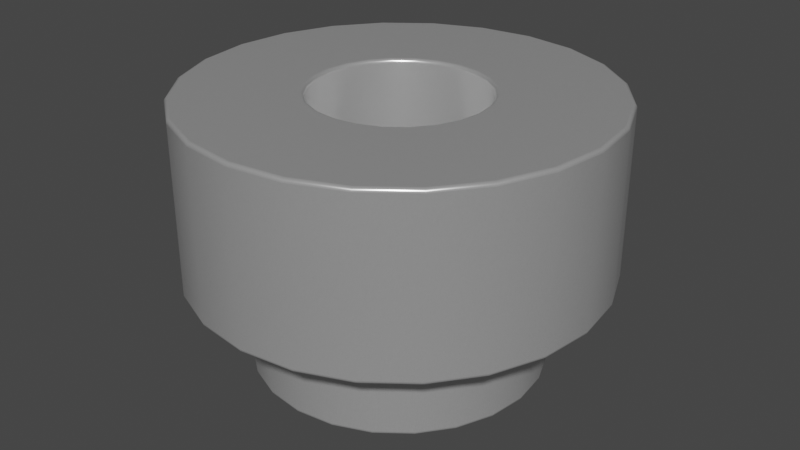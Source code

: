 # Source: Spacer_Drill4.4mm_H2.5mm_9774025360R.blend  (saved by Blender 4.1.24; exported with 4.5.12 LTS)
import bpy
from mathutils import Matrix  # noqa: F401  (used for matrix-valued properties, if any)

bpy.ops.wm.read_factory_settings(use_empty=True)
scene = bpy.context.scene
scene.name = 'Scene'

# ---- collections
col_collection = bpy.data.collections.new('Collection'); scene.collection.children.link(col_collection)

# ---- materials (node trees are filled in below, after node groups)
mat_aluminum_lathed = bpy.data.materials.new('aluminum_lathed')
mat_aluminum_lathed.alpha_threshold = 0.0
mat_aluminum_lathed.use_transparent_shadow = False
mat_aluminum_lathed.preview_render_type = 'CUBE'
mat_aluminum_lathed.diffuse_color = (0.6, 0.6, 0.6, 1.0)
mat_aluminum_lathed.specular_color = (0.12, 0.12, 0.12)
mat_aluminum_lathed.roughness = 0.5

# ---- node groups
ng_auto_smooth = bpy.data.node_groups.new('Auto Smooth', 'GeometryNodeTree')
_s = ng_auto_smooth.interface.new_socket(name='Geometry', in_out='OUTPUT', socket_type='NodeSocketGeometry')
_s = ng_auto_smooth.interface.new_socket(name='Geometry', in_out='INPUT', socket_type='NodeSocketGeometry')
_s = ng_auto_smooth.interface.new_socket(name='Angle', in_out='INPUT', socket_type='NodeSocketFloat')
_s.subtype = 'ANGLE'
_s.min_value = 0.0
_s.max_value = 3.142
ng_auto_smooth.is_modifier = True
_N = ng_auto_smooth.nodes; _L = ng_auto_smooth.links
n0 = _N.new('NodeGroupOutput'); n0.name = 'Group Output'; n0.location = (480, -100)
n1 = _N.new('NodeGroupInput'); n1.name = 'Group Input'; n1.location = (-420, -300)
n2 = _N.new('NodeGroupInput'); n2.name = 'Group Input.001'; n2.location = (-60, -100)
n3 = _N.new('GeometryNodeSetShadeSmooth'); n3.name = 'Set Shade Smooth'; n3.location = (120, -100)
n3.domain = 'EDGE'
n4 = _N.new('GeometryNodeSetShadeSmooth'); n4.name = 'Set Shade Smooth.001'; n4.location = (300, -100)
n5 = _N.new('GeometryNodeInputMeshEdgeAngle'); n5.name = 'Edge Angle'; n5.location = (-420, -220)
n6 = _N.new('GeometryNodeInputEdgeSmooth'); n6.name = 'Is Edge Smooth'; n6.location = (-60, -160)
n7 = _N.new('GeometryNodeInputShadeSmooth'); n7.name = 'Is Face Smooth'; n7.location = (-240, -340)
n8 = _N.new('FunctionNodeBooleanMath'); n8.name = 'Boolean Math'; n8.location = (-60, -220)
n9 = _N.new('FunctionNodeCompare'); n9.name = 'Compare'; n9.location = (-240, -180)
n9.operation = 'LESS_EQUAL'
_L.new(n5.outputs[0], n9.inputs[0])
_L.new(n4.outputs[0], n0.inputs[0])
_L.new(n1.outputs[1], n9.inputs[1])
_L.new(n9.outputs[0], n8.inputs[0])
_L.new(n7.outputs[0], n8.inputs[1])
_L.new(n2.outputs[0], n3.inputs[0])
_L.new(n6.outputs[0], n3.inputs[1])
_L.new(n3.outputs[0], n4.inputs[0])
_L.new(n8.outputs[0], n3.inputs[2])
n0.is_active_output = True

# ---- material node trees
mat_aluminum_lathed.use_nodes = True; mat_aluminum_lathed.node_tree.nodes.clear()
_N = mat_aluminum_lathed.node_tree.nodes; _L = mat_aluminum_lathed.node_tree.links
n0 = _N.new('ShaderNodeOutputMaterial'); n0.name = 'Material Output'; n0.location = (311, 300)
n1 = _N.new('ShaderNodeMapping'); n1.name = 'Mapping'; n1.location = (-765, 243)
n1.inputs[3].default_value = (120.4, 1.0, 1.0)
n2 = _N.new('ShaderNodeTexNoise'); n2.name = 'Noise Texture'; n2.location = (-519, 157)
n2.inputs[2].default_value = 60.0
n2.inputs[3].default_value = 16.0
n2.inputs[4].default_value = 0.8542
n2.inputs[8].default_value = 4.0
n3 = _N.new('ShaderNodeTexCoord'); n3.name = 'Texture Coordinate'; n3.location = (-940, 256)
n4 = _N.new('ShaderNodeValToRGB'); n4.name = 'ColorRamp'; n4.location = (-322, 228)
while len(n4.color_ramp.elements) > 1: n4.color_ramp.elements.remove(n4.color_ramp.elements[-1])
n4.color_ramp.elements[0].position = 0.05909; n4.color_ramp.elements[0].color = (0.0, 0.0, 0.0, 1.0)
_e = n4.color_ramp.elements.new(0.6); _e.color = (1.0, 1.0, 1.0, 1.0)
n5 = _N.new('ShaderNodeBsdfPrincipled'); n5.name = 'Principled BSDF'; n5.location = (36, 293)
n5.distribution = 'GGX'
n5.subsurface_method = 'BURLEY'
n5.inputs[1].default_value = 0.6955
n5.inputs[2].default_value = 0.2841
n5.inputs[3].default_value = 1.45
n5.inputs[13].default_value = 0.7841
n5.inputs[15].default_value = 0.1068
n5.inputs[16].default_value = 0.1205
n5.inputs[20].default_value = 0.0
n5.inputs[27].default_value = (0.0, 0.0, 0.0, 1.0)
n5.inputs[28].default_value = 1.0
_L.new(n5.outputs[0], n0.inputs[0])
_L.new(n1.outputs[0], n2.inputs[0])
_L.new(n2.outputs[1], n4.inputs[0])
_L.new(n4.outputs[0], n5.inputs[0])
_L.new(n3.outputs[2], n1.inputs[0])
n0.is_active_output = True

# ---- world
world_world = bpy.data.worlds.new('World'); scene.world = world_world
world_world.use_nodes = True; world_world.node_tree.nodes.clear()
_N = world_world.node_tree.nodes; _L = world_world.node_tree.links
n0 = _N.new('ShaderNodeOutputWorld'); n0.name = 'World Output'; n0.location = (300, 300)
n1 = _N.new('ShaderNodeBackground'); n1.name = 'Background'; n1.location = (10, 300)
n1.inputs[0].default_value = (0.05088, 0.05088, 0.05088, 1.0)
_L.new(n1.outputs[0], n0.inputs[0])
n0.is_active_output = True
world_world.color = (0.05088, 0.05088, 0.05088)
world_world.use_sun_shadow = False
world_world.sun_shadow_jitter_overblur = 0.0

# ---- meshes
me_shape_6_indexedfaceset = bpy.data.meshes.new('SHAPE_6_IndexedFaceSet')
me_shape_6_indexedfaceset.from_pydata([(0.242, -0.9843, 0.4192), (0.1253, -0.9843, 0.4676), (0.0, -0.9843, 0.4841), (-0.4192, -0.9843, 0.242), (-0.3423, -0.9843, -0.3423), (0.1253, -0.9843, -0.4676), (0.3423, -0.9843, -0.3423), (0.4192, -0.9843, -0.242), (0.4841, 0.5512, -1.549e-07), (0.0, 0.5512, 0.4841), (0.242, 0.5512, 0.4192), (0.4192, 0.5512, 0.242), (0.3423, 0.5512, -0.3423), (0.242, 0.5512, -0.4192), (0.0, 0.5512, -0.4841), (-0.242, 0.5512, -0.4192), (-0.4841, 0.5512, -1.549e-07), (-0.3423, 0.5512, 0.3423), (-0.242, 0.5512, 0.4192), (-0.1253, 0.5512, 0.4676), (0.0, -0.9843, -1.181), (1.023, -0.9843, 0.5906), (0.8352, -0.9843, 0.8352), (0.5906, -0.9843, 1.023), (0.0, -0.9843, 1.181), (-0.3057, -0.9843, 1.141), (-0.8352, -0.9843, 0.8352), (-1.141, -0.9843, -0.3057), (-1.023, -0.9843, -0.5906), (0.4841, -0.9843, -4.302e-08), (0.4676, -0.9843, 0.1253), (0.4192, -0.9843, 0.242), (0.3423, -0.9843, 0.3423), (-0.1253, -0.9843, 0.4676), (-0.242, -0.9843, 0.4192), (-0.3423, -0.9843, 0.3423), (-0.4676, -0.9843, 0.1253), (-0.4841, -0.9843, -4.302e-08), (-0.4676, -0.9843, -0.1253), (-0.4192, -0.9843, -0.242), (-0.242, -0.9843, -0.4192), (-0.1253, -0.9843, -0.4676), (0.0, -0.9843, -0.4841), (0.242, -0.9843, -0.4192), (0.4676, -0.9843, -0.1253), (0.0, -2.384e-07, -1.181), (1.141, -2.384e-07, -0.3057), (1.181, -2.384e-07, -1.549e-07), (1.141, -2.384e-07, 0.3057), (1.023, -2.384e-07, 0.5906), (0.8352, -2.384e-07, 0.8352), (0.5906, -2.384e-07, 1.023), (0.3057, -2.384e-07, 1.141), (-0.3057, -2.384e-07, -1.141), (0.3057, -0.9843, -1.141), (0.5906, -0.9843, -1.023), (0.8352, -0.9843, -0.8352), (1.023, -0.9843, -0.5906), (1.141, -0.9843, -0.3057), (1.181, -0.9843, -4.302e-08), (1.141, -0.9843, 0.3057), (0.3057, -0.9843, 1.141), (-0.5906, -0.9843, 1.023), (-1.023, -0.9843, 0.5906), (-1.141, -0.9843, 0.3057), (-1.181, -0.9843, -4.302e-08), (-0.8352, -0.9843, -0.8352), (-0.5906, -0.9843, -1.023), (-0.3057, -0.9843, -1.141), (0.3057, -2.384e-07, -1.141), (0.5906, -2.384e-07, -1.023), (0.8352, -2.384e-07, -0.8352), (1.023, -2.384e-07, -0.5906), (0.0, -2.384e-07, 1.181), (-0.3057, -2.384e-07, 1.141), (-0.5906, -2.384e-07, 1.023), (-0.8352, -2.384e-07, 0.8352), (-1.023, -2.384e-07, 0.5906), (-1.141, -2.384e-07, 0.3057), (-1.181, -2.384e-07, -1.549e-07), (-1.141, -2.384e-07, -0.3057), (-1.023, -2.384e-07, -0.5906), (-0.8352, -2.384e-07, -0.8352), (-0.5906, -2.384e-07, -1.023), (0.214, -2.384e-07, -0.7986), (0.0, -2.384e-07, 0.8268), (-0.214, -2.384e-07, 0.7986), (-0.5846, -2.384e-07, 0.5846), (-0.716, -2.384e-07, 0.4134), (-0.7986, -2.384e-07, 0.214), (-0.8268, -2.384e-07, -1.549e-07), (-0.7986, -2.384e-07, -0.214), (-0.716, -2.384e-07, -0.4134), (-0.5846, -2.384e-07, -0.5846), (-0.4134, -2.384e-07, -0.716), (0.214, 0.5512, -0.7986), (0.716, 0.5512, 0.4134), (0.4134, 0.5512, 0.716), (0.214, 0.5512, 0.7986), (0.0, 0.5512, 0.8268), (-0.8268, 0.5512, -1.549e-07), (-0.7986, 0.5512, -0.214), (-0.214, 0.5512, -0.7986), (0.0, 0.5512, -0.8268), (0.0, -2.384e-07, -0.8268), (0.4134, -2.384e-07, -0.716), (0.5846, -2.384e-07, -0.5846), (0.716, -2.384e-07, -0.4134), (0.7986, -2.384e-07, -0.214), (0.8268, -2.384e-07, -1.549e-07), (0.7986, -2.384e-07, 0.214), (0.716, -2.384e-07, 0.4134), (0.5846, -2.384e-07, 0.5846), (0.4134, -2.384e-07, 0.716), (0.214, -2.384e-07, 0.7986), (-0.4134, -2.384e-07, 0.716), (-0.214, -2.384e-07, -0.7986), (0.4134, 0.5512, -0.716), (0.5846, 0.5512, -0.5846), (0.716, 0.5512, -0.4134), (0.7986, 0.5512, -0.214), (0.8268, 0.5512, -1.549e-07), (0.7986, 0.5512, 0.214), (0.5846, 0.5512, 0.5846), (-0.214, 0.5512, 0.7986), (-0.4134, 0.5512, 0.716), (-0.5846, 0.5512, 0.5846), (-0.716, 0.5512, 0.4134), (-0.7986, 0.5512, 0.214), (-0.716, 0.5512, -0.4134), (-0.5846, 0.5512, -0.5846), (-0.4134, 0.5512, -0.716), (0.1253, 0.5512, 0.4676), (0.3423, 0.5512, 0.3423), (0.4676, 0.5512, 0.1253), (0.4676, 0.5512, -0.1253), (0.4192, 0.5512, -0.242), (0.1253, 0.5512, -0.4676), (-0.1253, 0.5512, -0.4676), (-0.3423, 0.5512, -0.3423), (-0.4192, 0.5512, -0.242), (-0.4676, 0.5512, -0.1253), (-0.4676, 0.5512, 0.1253), (-0.4192, 0.5512, 0.242)], [], [(44, 135, 136, 7), (36, 142, 143, 3), (6, 12, 13, 43), (17, 35, 3, 143), (4, 139, 140, 39), (8, 29, 30, 134), (14, 42, 5, 137), (43, 13, 137, 5), (1, 132, 10, 0), (142, 36, 37, 16), (42, 14, 138, 41), (141, 38, 39, 140), (15, 40, 41, 138), (34, 18, 19, 33), (139, 4, 40, 15), (20, 68, 53, 45), (16, 37, 38, 141), (2, 9, 132, 1), (0, 10, 133, 32), (61, 23, 51, 52), (29, 8, 135, 44), (32, 133, 11, 31), (18, 34, 35, 17), (134, 30, 31, 11), (68, 41, 40, 67), (135, 8, 121, 120), (44, 7, 57, 58), (31, 30, 60, 21), (29, 44, 58, 59), (20, 42, 41, 68), (25, 33, 2, 24), (69, 84, 105, 70), (53, 116, 104, 45), (62, 34, 33, 25), (50, 49, 111, 112), (26, 35, 34, 62), (56, 6, 43, 55), (140, 139, 130, 129), (55, 43, 5, 54), (72, 71, 106, 107), (54, 5, 42, 20), (82, 93, 94, 83), (37, 36, 64, 65), (1, 61, 24, 2), (0, 23, 61, 1), (99, 9, 19, 124), (4, 39, 28, 66), (107, 108, 46, 72), (45, 69, 54, 20), (23, 22, 50, 51), (70, 71, 56, 55), (71, 72, 57, 56), (69, 70, 55, 54), (80, 81, 28, 27), (79, 80, 27, 65), (81, 82, 66, 28), (78, 79, 65, 64), (75, 76, 26, 62), (77, 78, 64, 63), (74, 75, 62, 25), (25, 24, 73, 74), (72, 46, 58, 57), (104, 116, 102, 103), (73, 85, 86, 74), (46, 47, 59, 58), (114, 113, 97, 98), (48, 49, 21, 60), (60, 59, 47, 48), (22, 21, 49, 50), (83, 53, 68, 67), (52, 73, 24, 61), (82, 83, 67, 66), (88, 89, 78, 77), (36, 3, 63, 64), (138, 102, 131, 15), (89, 90, 79, 78), (67, 40, 4, 66), (45, 104, 84, 69), (97, 10, 132, 98), (92, 93, 82, 81), (143, 142, 128, 127), (70, 105, 106, 71), (7, 6, 56, 57), (49, 48, 110, 111), (50, 112, 113, 51), (108, 109, 47, 46), (87, 88, 77, 76), (114, 52, 51, 113), (52, 114, 85, 73), (90, 91, 80, 79), (48, 47, 109, 110), (39, 38, 27, 28), (83, 94, 116, 53), (75, 115, 87, 76), (23, 0, 32, 22), (126, 17, 143, 127), (86, 85, 99, 124), (103, 95, 84, 104), (117, 118, 106, 105), (130, 131, 94, 93), (129, 130, 93, 92), (85, 114, 98, 99), (100, 101, 91, 90), (124, 125, 115, 86), (128, 100, 90, 89), (127, 128, 89, 88), (125, 126, 87, 115), (126, 127, 88, 87), (101, 129, 92, 91), (122, 96, 111, 110), (76, 77, 63, 26), (33, 19, 9, 2), (95, 117, 105, 84), (113, 112, 123, 97), (110, 109, 121, 122), (118, 119, 107, 106), (120, 121, 109, 108), (131, 102, 116, 94), (112, 111, 96, 123), (108, 107, 119, 120), (125, 18, 17, 126), (74, 86, 115, 75), (134, 11, 96, 122), (137, 95, 103, 14), (12, 118, 117, 13), (21, 22, 32, 31), (16, 141, 101, 100), (136, 135, 120, 119), (13, 117, 95, 137), (123, 96, 11, 133), (12, 136, 119, 118), (123, 133, 10, 97), (122, 121, 8, 134), (38, 37, 65, 27), (59, 60, 30, 29), (142, 16, 100, 128), (3, 35, 26, 63), (14, 103, 102, 138), (124, 19, 18, 125), (141, 140, 129, 101), (91, 92, 81, 80), (9, 99, 98, 132), (15, 131, 130, 139), (7, 136, 12, 6)])
me_shape_6_indexedfaceset.polygons.foreach_set('use_smooth', [True] * 144)
_k = set([(0, 1), (0, 32), (1, 2), (2, 33), (3, 35), (3, 36), (4, 39), (4, 40), (5, 42), (5, 43), (6, 7), (6, 43), (7, 44), (8, 134), (8, 135), (9, 19), (9, 132), (10, 132), (10, 133), (11, 133), (11, 134), (12, 13), (12, 136), (13, 137), (14, 137), (14, 138), (15, 138), (15, 139), (16, 141), (16, 142), (17, 18), (17, 143), (18, 19), (20, 54), (20, 68), (21, 22), (21, 60), (22, 23), (23, 61), (24, 25), (24, 61), (25, 62), (26, 62), (26, 63), (27, 28), (27, 65), (28, 66), (29, 30), (29, 44), (30, 31), (31, 32), (33, 34), (34, 35), (36, 37), (37, 38), (38, 39), (40, 41), (41, 42), (45, 53), (45, 69), (46, 47), (46, 72), (47, 48), (48, 49), (49, 50), (50, 51), (51, 52), (52, 73), (53, 83), (54, 55), (55, 56), (56, 57), (57, 58), (58, 59), (59, 60), (63, 64), (64, 65), (66, 67), (67, 68), (69, 70), (70, 71), (71, 72), (73, 74), (74, 75), (75, 76), (76, 77), (77, 78), (78, 79), (79, 80), (80, 81), (81, 82), (82, 83), (84, 104), (84, 105), (85, 86), (85, 114), (86, 115), (87, 88), (87, 115), (88, 89), (89, 90), (90, 91), (91, 92), (92, 93), (93, 94), (94, 116), (95, 103), (95, 117), (96, 122), (96, 123), (97, 98), (97, 123), (98, 99), (99, 124), (100, 101), (100, 128), (101, 129), (102, 103), (102, 131), (104, 116), (105, 106), (106, 107), (107, 108), (108, 109), (109, 110), (110, 111), (111, 112), (112, 113), (113, 114), (117, 118), (118, 119), (119, 120), (120, 121), (121, 122), (124, 125), (125, 126), (126, 127), (127, 128), (129, 130), (130, 131), (135, 136), (139, 140), (140, 141), (142, 143)])
me_shape_6_indexedfaceset.attributes.new('sharp_edge', 'BOOLEAN', 'EDGE').data.foreach_set('value', [ (min(e.vertices), max(e.vertices)) in _k for e in me_shape_6_indexedfaceset.edges])
_uv = me_shape_6_indexedfaceset.uv_layers.new(name='UVMap')
_uv.uv.foreach_set('vector', [0.3971, 0.9872, 0.3971, 0.01284, 0.4177, 0.01284, 0.4177, 0.9872, 0.3559, 0.9872, 0.3559, 0.01284, 0.3353, 0.01284, 0.3353, 0.9872, 0.4382, 0.9872, 0.4382, 0.01284, 0.4588, 0.01284, 0.4588, 0.9872, 0.3147, 0.01284, 0.3147, 0.9872, 0.3353, 0.9872, 0.3353, 0.01284, 0.4382, 0.9872, 0.4382, 0.01284, 0.4177, 0.01284, 0.4177, 0.9872, 0.3765, 0.01284, 0.3765, 0.9872, 0.3559, 0.9872, 0.3559, 0.01284, 0.5, 0.01284, 0.5, 0.9872, 0.4794, 0.9872, 0.4794, 0.01284, 0.4588, 0.9872, 0.4588, 0.01284, 0.4794, 0.01284, 0.4794, 0.9872, 0.2736, 0.9872, 0.2736, 0.01284, 0.2942, 0.01284, 0.2942, 0.9872, 0.3559, 0.01284, 0.3559, 0.9872, 0.3765, 0.9872, 0.3765, 0.01284, 0.5, 0.9872, 0.5, 0.01284, 0.4794, 0.01284, 0.4794, 0.9872, 0.3971, 0.01284, 0.3971, 0.9872, 0.4177, 0.9872, 0.4177, 0.01284, 0.4588, 0.01284, 0.4588, 0.9872, 0.4794, 0.9872, 0.4794, 0.01284, 0.2942, 0.9872, 0.2942, 0.01284, 0.2736, 0.01284, 0.2736, 0.9872, 0.4382, 0.01284, 0.4382, 0.9872, 0.4588, 0.9872, 0.4588, 0.01284, 0.5, 0.95, 0.478, 0.95, 0.478, 0.05, 0.5, 0.05, 0.3765, 0.01284, 0.3765, 0.9872, 0.3971, 0.9872, 0.3971, 0.01284, 0.253, 0.9872, 0.253, 0.01284, 0.2736, 0.01284, 0.2736, 0.9872, 0.2942, 0.9872, 0.2942, 0.01284, 0.3147, 0.01284, 0.3147, 0.9872, 0.2583, 0.95, 0.2803, 0.95, 0.2803, 0.05, 0.2583, 0.05, 0.3765, 0.9872, 0.3765, 0.01284, 0.3971, 0.01284, 0.3971, 0.9872, 0.3147, 0.9872, 0.3147, 0.01284, 0.3353, 0.01284, 0.3353, 0.9872, 0.2942, 0.01284, 0.2942, 0.9872, 0.3147, 0.9872, 0.3147, 0.01284, 0.3559, 0.01284, 0.3559, 0.9872, 0.3353, 0.9872, 0.3353, 0.01284, 0.4318, 0.01704, 0.472, 0.3021, 0.446, 0.3225, 0.3682, 0.06699, 0.6491, 0.4242, 0.6544, 0.5, 0.7637, 0.5, 0.7547, 0.3706, 0.6044, 0.447, 0.5936, 0.3975, 0.7283, 0.25, 0.7547, 0.3706, 0.5936, 0.6025, 0.6044, 0.553, 0.7547, 0.6294, 0.7283, 0.75, 0.6081, 0.5, 0.6044, 0.447, 0.7547, 0.3706, 0.7637, 0.5, 0.5, 0.0, 0.5, 0.2951, 0.472, 0.3021, 0.4318, 0.01704, 0.4318, 0.983, 0.472, 0.6979, 0.5, 0.7049, 0.5, 1.0, 0.5682, 0.01704, 0.5478, 0.1619, 0.5923, 0.1969, 0.6318, 0.06699, 0.4318, 0.01704, 0.4522, 0.1619, 0.5, 0.15, 0.5, 0.0, 0.3682, 0.933, 0.446, 0.6775, 0.472, 0.6979, 0.4318, 0.983, 0.6864, 0.8536, 0.7283, 0.75, 0.6598, 0.675, 0.6305, 0.7475, 0.3136, 0.8536, 0.4236, 0.6449, 0.446, 0.6775, 0.3682, 0.933, 0.6864, 0.1464, 0.5764, 0.3551, 0.554, 0.3225, 0.6318, 0.06699, 0.3663, 0.3536, 0.3908, 0.293, 0.3136, 0.1464, 0.2717, 0.25, 0.6318, 0.06699, 0.554, 0.3225, 0.528, 0.3021, 0.5682, 0.01704, 0.7283, 0.25, 0.6864, 0.1464, 0.6305, 0.2525, 0.6598, 0.325, 0.5682, 0.01704, 0.528, 0.3021, 0.5, 0.2951, 0.5, 0.0, 0.3136, 0.1464, 0.3695, 0.2525, 0.4077, 0.1969, 0.3682, 0.06699, 0.3919, 0.5, 0.3956, 0.553, 0.2453, 0.6294, 0.2363, 0.5, 0.528, 0.6979, 0.5682, 0.983, 0.5, 1.0, 0.5, 0.7049, 0.554, 0.6775, 0.6318, 0.933, 0.5682, 0.983, 0.528, 0.6979, 0.5, 1.0, 0.5, 0.7927, 0.46, 0.7828, 0.4318, 0.983, 0.4236, 0.3551, 0.4064, 0.3975, 0.2717, 0.25, 0.3136, 0.1464, 0.6598, 0.325, 0.6783, 0.4094, 0.7547, 0.3706, 0.7283, 0.25, 0.5, 0.05, 0.478, 0.05, 0.478, 0.95, 0.5, 0.95, 0.2803, 0.95, 0.3022, 0.95, 0.3022, 0.05, 0.2803, 0.05, 0.4561, 0.05, 0.4341, 0.05, 0.4341, 0.95, 0.4561, 0.95, 0.4341, 0.05, 0.4121, 0.05, 0.4121, 0.95, 0.4341, 0.95, 0.478, 0.05, 0.4561, 0.05, 0.4561, 0.95, 0.478, 0.95, 0.3901, 0.05, 0.4121, 0.05, 0.4121, 0.95, 0.3901, 0.95, 0.3682, 0.05, 0.3901, 0.05, 0.3901, 0.95, 0.3682, 0.95, 0.4121, 0.05, 0.4341, 0.05, 0.4341, 0.95, 0.4121, 0.95, 0.3462, 0.05, 0.3682, 0.05, 0.3682, 0.95, 0.3462, 0.95, 0.2803, 0.05, 0.3022, 0.05, 0.3022, 0.95, 0.2803, 0.95, 0.3242, 0.05, 0.3462, 0.05, 0.3462, 0.95, 0.3242, 0.95, 0.2583, 0.05, 0.2803, 0.05, 0.2803, 0.95, 0.2583, 0.95, 0.2583, 0.95, 0.2363, 0.95, 0.2363, 0.05, 0.2583, 0.05, 0.4121, 0.05, 0.3901, 0.05, 0.3901, 0.95, 0.4121, 0.95, 0.5, 0.57, 0.478, 0.57, 0.478, 0.43, 0.5, 0.43, 0.5, 1.0, 0.5, 0.85, 0.4522, 0.8381, 0.4318, 0.983, 0.3901, 0.05, 0.3682, 0.05, 0.3682, 0.95, 0.3901, 0.95, 0.2583, 0.57, 0.2803, 0.57, 0.2803, 0.43, 0.2583, 0.43, 0.3462, 0.05, 0.3242, 0.05, 0.3242, 0.95, 0.3462, 0.95, 0.3462, 0.95, 0.3682, 0.95, 0.3682, 0.05, 0.3462, 0.05, 0.3022, 0.95, 0.3242, 0.95, 0.3242, 0.05, 0.3022, 0.05, 0.4561, 0.05, 0.478, 0.05, 0.478, 0.95, 0.4561, 0.95, 0.2583, 0.05, 0.2363, 0.05, 0.2363, 0.95, 0.2583, 0.95, 0.4341, 0.05, 0.4561, 0.05, 0.4561, 0.95, 0.4341, 0.95, 0.3402, 0.675, 0.3217, 0.5906, 0.2453, 0.6294, 0.2717, 0.75, 0.3956, 0.553, 0.4064, 0.6025, 0.2717, 0.75, 0.2453, 0.6294, 0.46, 0.2172, 0.4318, 0.01704, 0.3682, 0.06699, 0.4228, 0.2465, 0.3217, 0.5906, 0.3154, 0.5, 0.2363, 0.5, 0.2453, 0.6294, 0.3682, 0.06699, 0.446, 0.3225, 0.4236, 0.3551, 0.3136, 0.1464, 0.5, 0.0, 0.5, 0.15, 0.5478, 0.1619, 0.5682, 0.01704, 0.6318, 0.933, 0.5772, 0.7535, 0.54, 0.7828, 0.5682, 0.983, 0.3402, 0.325, 0.3695, 0.2525, 0.3136, 0.1464, 0.2717, 0.25, 0.3663, 0.6464, 0.3509, 0.5758, 0.2453, 0.6294, 0.2717, 0.75, 0.6318, 0.06699, 0.5923, 0.1969, 0.6305, 0.2525, 0.6864, 0.1464, 0.5936, 0.3975, 0.5764, 0.3551, 0.6864, 0.1464, 0.7283, 0.25, 0.7283, 0.75, 0.7547, 0.6294, 0.6783, 0.5906, 0.6598, 0.675, 0.6864, 0.8536, 0.6305, 0.7475, 0.5923, 0.8031, 0.6318, 0.933, 0.6783, 0.4094, 0.6846, 0.5, 0.7637, 0.5, 0.7547, 0.3706, 0.3695, 0.7475, 0.3402, 0.675, 0.2717, 0.75, 0.3136, 0.8536, 0.5478, 0.8381, 0.5682, 0.983, 0.6318, 0.933, 0.5923, 0.8031, 0.5682, 0.983, 0.5478, 0.8381, 0.5, 0.85, 0.5, 1.0, 0.3154, 0.5, 0.3217, 0.4094, 0.2453, 0.3706, 0.2363, 0.5, 0.7547, 0.6294, 0.7637, 0.5, 0.6846, 0.5, 0.6783, 0.5906, 0.4064, 0.3975, 0.3956, 0.447, 0.2453, 0.3706, 0.2717, 0.25, 0.3682, 0.06699, 0.4077, 0.1969, 0.4522, 0.1619, 0.4318, 0.01704, 0.3682, 0.933, 0.4077, 0.8031, 0.3695, 0.7475, 0.3136, 0.8536, 0.6318, 0.933, 0.554, 0.6775, 0.5764, 0.6449, 0.6864, 0.8536, 0.3136, 0.8536, 0.3908, 0.707, 0.3663, 0.6464, 0.2717, 0.75, 0.2583, 0.57, 0.2363, 0.57, 0.2363, 0.43, 0.2583, 0.43, 0.5, 0.43, 0.478, 0.43, 0.478, 0.57, 0.5, 0.57, 0.4561, 0.43, 0.4341, 0.43, 0.4341, 0.57, 0.4561, 0.57, 0.4341, 0.43, 0.4561, 0.43, 0.4561, 0.57, 0.4341, 0.57, 0.4121, 0.43, 0.4341, 0.43, 0.4341, 0.57, 0.4121, 0.57, 0.2363, 0.57, 0.2583, 0.57, 0.2583, 0.43, 0.2363, 0.43, 0.3682, 0.43, 0.3901, 0.43, 0.3901, 0.57, 0.3682, 0.57, 0.2583, 0.43, 0.2803, 0.43, 0.2803, 0.57, 0.2583, 0.57, 0.3462, 0.43, 0.3682, 0.43, 0.3682, 0.57, 0.3462, 0.57, 0.3242, 0.43, 0.3462, 0.43, 0.3462, 0.57, 0.3242, 0.57, 0.2803, 0.43, 0.3022, 0.43, 0.3022, 0.57, 0.2803, 0.57, 0.3022, 0.43, 0.3242, 0.43, 0.3242, 0.57, 0.3022, 0.57, 0.3901, 0.43, 0.4121, 0.43, 0.4121, 0.57, 0.3901, 0.57, 0.3462, 0.43, 0.3242, 0.43, 0.3242, 0.57, 0.3462, 0.57, 0.3022, 0.05, 0.3242, 0.05, 0.3242, 0.95, 0.3022, 0.95, 0.2736, 0.9872, 0.2736, 0.01284, 0.253, 0.01284, 0.253, 0.9872, 0.478, 0.43, 0.4561, 0.43, 0.4561, 0.57, 0.478, 0.57, 0.2803, 0.57, 0.3022, 0.57, 0.3022, 0.43, 0.2803, 0.43, 0.3462, 0.57, 0.3682, 0.57, 0.3682, 0.43, 0.3462, 0.43, 0.4341, 0.43, 0.4121, 0.43, 0.4121, 0.57, 0.4341, 0.57, 0.3901, 0.43, 0.3682, 0.43, 0.3682, 0.57, 0.3901, 0.57, 0.4561, 0.43, 0.478, 0.43, 0.478, 0.57, 0.4561, 0.57, 0.3022, 0.57, 0.3242, 0.57, 0.3242, 0.43, 0.3022, 0.43, 0.3901, 0.57, 0.4121, 0.57, 0.4121, 0.43, 0.3901, 0.43, 0.3682, 0.933, 0.4228, 0.7535, 0.3908, 0.707, 0.3136, 0.8536, 0.4318, 0.983, 0.4522, 0.8381, 0.4077, 0.8031, 0.3682, 0.933, 0.6491, 0.5758, 0.6337, 0.6464, 0.7283, 0.75, 0.7547, 0.6294, 0.54, 0.2172, 0.5682, 0.01704, 0.5, 0.0, 0.5, 0.2073, 0.6092, 0.293, 0.6864, 0.1464, 0.6318, 0.06699, 0.5772, 0.2465, 0.7283, 0.75, 0.6864, 0.8536, 0.5764, 0.6449, 0.5936, 0.6025, 0.3456, 0.5, 0.3509, 0.4242, 0.2453, 0.3706, 0.2363, 0.5, 0.6337, 0.3536, 0.6491, 0.4242, 0.7547, 0.3706, 0.7283, 0.25, 0.5772, 0.2465, 0.6318, 0.06699, 0.5682, 0.01704, 0.54, 0.2172, 0.6864, 0.8536, 0.7283, 0.75, 0.6337, 0.6464, 0.6092, 0.707, 0.6092, 0.293, 0.6337, 0.3536, 0.7283, 0.25, 0.6864, 0.1464, 0.6864, 0.8536, 0.6092, 0.707, 0.5772, 0.7535, 0.6318, 0.933, 0.7547, 0.6294, 0.7637, 0.5, 0.6544, 0.5, 0.6491, 0.5758, 0.3956, 0.447, 0.3919, 0.5, 0.2363, 0.5, 0.2453, 0.3706, 0.7637, 0.5, 0.7547, 0.6294, 0.6044, 0.553, 0.6081, 0.5, 0.3509, 0.5758, 0.3456, 0.5, 0.2363, 0.5, 0.2453, 0.6294, 0.4064, 0.6025, 0.4236, 0.6449, 0.3136, 0.8536, 0.2717, 0.75, 0.5, 0.2073, 0.5, 0.0, 0.4318, 0.01704, 0.46, 0.2172, 0.4318, 0.983, 0.46, 0.7828, 0.4228, 0.7535, 0.3682, 0.933, 0.3509, 0.4242, 0.3663, 0.3536, 0.2717, 0.25, 0.2453, 0.3706, 0.3217, 0.4094, 0.3402, 0.325, 0.2717, 0.25, 0.2453, 0.3706, 0.5, 0.7927, 0.5, 1.0, 0.5682, 0.983, 0.54, 0.7828, 0.4228, 0.2465, 0.3682, 0.06699, 0.3136, 0.1464, 0.3908, 0.293, 0.4177, 0.9872, 0.4177, 0.01284, 0.4382, 0.01284, 0.4382, 0.9872])
me_shape_6_indexedfaceset.materials.append(mat_aluminum_lathed)
me_shape_6_indexedfaceset.update()
me_shape_6_indexedfaceset.normals_split_custom_set([tuple(v) for v in zip(*[iter([-0.9659, 3.509e-08, 0.2588, -0.9659, 3.509e-08, 0.2588, -0.866, 3.517e-08, 0.5, -0.866, 3.517e-08, 0.5, 0.9659, -3.021e-08, -0.2588, 0.9659, -3.021e-08, -0.2588, 0.866, -3.873e-08, -0.5, 0.866, -3.873e-08, -0.5, -0.7071, 5.134e-08, 0.7071, -0.7071, 5.134e-08, 0.7071, -0.5, 6.774e-08, 0.866, -0.5, 6.774e-08, 0.866, 0.7071, -5.681e-08, -0.7071, 0.7071, -5.681e-08, -0.7071, 0.866, -3.873e-08, -0.5, 0.866, -3.873e-08, -0.5, 0.7071, 5.49e-08, 0.7071, 0.7071, 5.49e-08, 0.7071, 0.866, 3.873e-08, 0.5, 0.866, 3.873e-08, 0.5, -1.0, 6.844e-15, 2.87e-08, -1.0, 2.281e-15, 4.784e-09, -0.9659, -3.509e-08, -0.2588, -0.9659, -3.509e-08, -0.2588, 0.0, 7.764e-08, 1.0, 0.0, 7.764e-08, 1.0, -0.2588, 7.504e-08, 0.9659, -0.2588, 7.504e-08, 0.9659, -0.5, 6.774e-08, 0.866, -0.5, 6.774e-08, 0.866, -0.2588, 7.504e-08, 0.9659, -0.2588, 7.504e-08, 0.9659, -0.2588, -7.508e-08, -0.9659, -0.2588, -7.508e-08, -0.9659, -0.5, -6.97e-08, -0.866, -0.5, -6.97e-08, -0.866, 0.9659, -3.021e-08, -0.2588, 0.9659, -3.021e-08, -0.2588, 1.0, 4.873e-09, 4.784e-09, 1.0, 4.873e-09, 2.87e-08, 0.0, 7.764e-08, 1.0, 0.0, 7.764e-08, 1.0, 0.2588, 7.504e-08, 0.9659, 0.2588, 7.504e-08, 0.9659, 0.9659, 3.509e-08, 0.2588, 0.9659, 3.509e-08, 0.2588, 0.866, 3.873e-08, 0.5, 0.866, 3.873e-08, 0.5, 0.5, 6.774e-08, 0.866, 0.5, 6.774e-08, 0.866, 0.2588, 7.504e-08, 0.9659, 0.2588, 7.504e-08, 0.9659, 0.5, -6.966e-08, -0.866, 0.5, -6.966e-08, -0.866, 0.2588, -7.496e-08, -0.9659, 0.2588, -7.496e-08, -0.9659, 0.7071, 5.49e-08, 0.7071, 0.7071, 5.49e-08, 0.7071, 0.5, 6.774e-08, 0.866, 0.5, 6.774e-08, 0.866, 0.0, -1.207e-07, -1.0, -0.2588, -1.161e-07, -0.9659, -0.2588, -1.161e-07, -0.9659, 0.0, -1.207e-07, -1.0, 1.0, 4.873e-09, 2.87e-08, 1.0, 4.873e-09, 4.784e-09, 0.9659, 3.509e-08, 0.2588, 0.9659, 3.509e-08, 0.2588, 0.0, -7.755e-08, -1.0, 0.0, -7.755e-08, -1.0, -0.2588, -7.508e-08, -0.9659, -0.2588, -7.508e-08, -0.9659, -0.5, -6.97e-08, -0.866, -0.5, -6.97e-08, -0.866, -0.7071, -5.681e-08, -0.7071, -0.7071, -5.681e-08, -0.7071, 0.2588, 1.161e-07, 0.9659, 0.5, 1.052e-07, 0.866, 0.5, 1.052e-07, 0.866, 0.2588, 1.161e-07, 0.9659, -1.0, 2.281e-15, 4.784e-09, -1.0, 6.844e-15, 2.87e-08, -0.9659, 3.509e-08, 0.2588, -0.9659, 3.509e-08, 0.2588, -0.7071, -5.681e-08, -0.7071, -0.7071, -5.681e-08, -0.7071, -0.866, -3.873e-08, -0.5, -0.866, -3.873e-08, -0.5, 0.5, -6.966e-08, -0.866, 0.5, -6.966e-08, -0.866, 0.7071, -5.681e-08, -0.7071, 0.7071, -5.681e-08, -0.7071, -0.9659, -3.509e-08, -0.2588, -0.9659, -3.509e-08, -0.2588, -0.866, -3.873e-08, -0.5, -0.866, -3.873e-08, -0.5, 0.0, -1.0, 0.0, 0.0, -1.0, 0.0, 0.0, -1.0, 9.921e-08, 0.0, -1.0, 9.921e-08, 0.0, 1.0, 1.442e-07, 0.0, 1.0, -4.005e-08, 0.0, 1.0, -4.005e-08, 0.0, 1.0, 1.442e-07, 0.0, -1.0, 6.2e-08, 0.0, -1.0, 2.48e-08, 0.0, -1.0, 2.48e-08, 0.0, -1.0, 6.2e-08, 0.0, -1.0, 7.44e-08, 0.0, -1.0, -3.1e-08, 0.0, -1.0, -3.1e-08, 0.0, -1.0, 7.44e-08, 0.0, -1.0, 3.1e-08, 0.0, -1.0, 6.2e-08, 0.0, -1.0, 6.2e-08, 0.0, -1.0, 3.1e-08, 0.0, -1.0, 2.48e-08, 0.0, -1.0, 2.48e-08, 0.0, -1.0, 0.0, 0.0, -1.0, 0.0, 0.0, -1.0, -2.48e-08, 0.0, -1.0, -2.48e-08, 0.0, -1.0, -2.48e-08, 0.0, -1.0, -2.48e-08, 0.0, 1.0, 0.0, 0.0, 1.0, 0.0, 0.0, 1.0, 0.0, 0.0, 1.0, 0.0, 0.0, 1.0, 0.0, 0.0, 1.0, 0.0, 0.0, 1.0, 0.0, 0.0, 1.0, 0.0, 0.0, -1.0, 0.0, 0.0, -1.0, 0.0, 0.0, -1.0, -2.48e-08, 0.0, -1.0, -2.48e-08, 0.0, 1.0, 0.0, 0.0, 1.0, 0.0, 0.0, 1.0, 0.0, 0.0, 1.0, 0.0, 0.0, -1.0, 4.96e-08, 0.0, -1.0, 4.96e-08, 0.0, -1.0, 0.0, 0.0, -1.0, 0.0, 0.0, -1.0, -4.96e-08, 0.0, -1.0, -4.96e-08, 0.0, -1.0, 0.0, 0.0, -1.0, 0.0, 0.0, 1.0, 0.0, 0.0, 1.0, -1.922e-07, 0.0, 1.0, -1.922e-07, 0.0, 1.0, 0.0, 0.0, -1.0, 0.0, 0.0, -1.0, 0.0, 0.0, -1.0, 2.48e-08, 0.0, -1.0, 2.48e-08, 0.0, 1.0, 0.0, 0.0, 1.0, 0.0, 0.0, 1.0, 0.0, 0.0, 1.0, 0.0, 0.0, -1.0, 2.48e-08, 0.0, -1.0, 2.48e-08, 0.0, -1.0, 2.48e-08, 0.0, -1.0, 2.48e-08, 0.0, 1.0, 0.0, 0.0, 1.0, 0.0, 0.0, 1.0, 0.0, 0.0, 1.0, 0.0, 0.0, -1.0, 1.044e-15, 0.0, -1.0, -6.2e-08, 0.0, -1.0, -6.2e-08, 0.0, -1.0, 1.234e-15, 0.0, -1.0, 0.0, 0.0, -1.0, 0.0, 0.0, -1.0, -2.48e-08, 0.0, -1.0, -2.48e-08, 0.0, -1.0, -9.921e-08, 0.0, -1.0, -9.921e-08, 0.0, -1.0, 0.0, 0.0, -1.0, 0.0, 0.0, 1.0, 6.408e-08, 0.0, 1.0, 6.408e-08, 0.0, 1.0, 9.612e-08, 0.0, 1.0, 9.612e-08, 0.0, -1.0, -4.96e-08, 0.0, -1.0, -7.44e-08, 0.0, -1.0, -7.44e-08, 0.0, -1.0, -4.96e-08, 0.0, 1.0, 0.0, 0.0, 1.0, 0.0, 0.0, 1.0, 0.0, 0.0, 1.0, 0.0, 0.0, -1.207e-07, -1.0, 0.2588, -1.161e-07, -0.9659, 0.2588, -1.161e-07, -0.9659, 0.0, -1.207e-07, -1.0, 0.5, 1.052e-07, 0.866, 0.7071, 7.429e-08, 0.7071, 0.7071, 7.429e-08, 0.7071, 0.5, 1.052e-07, 0.866, 0.5, -1.052e-07, -0.866, 0.7071, -7.429e-08, -0.7071, 0.7071, -7.429e-08, -0.7071, 0.5, -1.052e-07, -0.866, 0.7071, -7.429e-08, -0.7071, 0.866, -7.429e-08, -0.5, 0.866, -7.429e-08, -0.5, 0.7071, -7.429e-08, -0.7071, 0.2588, -1.161e-07, -0.9659, 0.5, -1.052e-07, -0.866, 0.5, -1.052e-07, -0.866, 0.2588, -1.161e-07, -0.9659, -0.9659, 4.562e-15, -0.2588, -0.866, -7.429e-08, -0.5, -0.866, -7.429e-08, -0.5, -0.9659, 1.825e-14, -0.2588, -1.0, 9.125e-15, -9.568e-09, -0.9659, 4.562e-15, -0.2588, -0.9659, 1.825e-14, -0.2588, -1.0, -9.125e-15, 9.568e-09, -0.866, -7.429e-08, -0.5, -0.7071, -7.429e-08, -0.7071, -0.7071, -7.429e-08, -0.7071, -0.866, -7.429e-08, -0.5, -0.9659, -9.125e-15, 0.2588, -1.0, 9.125e-15, -9.568e-09, -1.0, -9.125e-15, 9.568e-09, -0.9659, 9.125e-15, 0.2588, -0.5, 1.052e-07, 0.866, -0.7071, 7.429e-08, 0.7071, -0.7071, 7.429e-08, 0.7071, -0.5, 1.052e-07, 0.866, -0.866, 7.429e-08, 0.5, -0.9659, -9.125e-15, 0.2588, -0.9659, 9.125e-15, 0.2588, -0.866, 7.429e-08, 0.5, -0.2588, 1.161e-07, 0.9659, -0.5, 1.052e-07, 0.866, -0.5, 1.052e-07, 0.866, -0.2588, 1.161e-07, 0.9659, -0.2588, 1.161e-07, 0.9659, 0.0, 1.207e-07, 1.0, 0.0, 1.207e-07, 1.0, -0.2588, 1.161e-07, 0.9659, 0.866, -7.429e-08, -0.5, 0.9659, 4.562e-15, -0.2588, 0.9659, 1.825e-14, -0.2588, 0.866, -7.429e-08, -0.5, 0.0, 0.0, -1.0, -0.2588, 0.0, -0.9659, -0.2588, 0.0, -0.9659, 0.0, 0.0, -1.0, 0.0, 1.0, 0.0, 0.0, 1.0, 0.0, 0.0, 1.0, 0.0, 0.0, 1.0, 0.0, 0.9659, 4.562e-15, -0.2588, 1.0, 9.125e-15, -9.568e-09, 1.0, -9.125e-15, 9.568e-09, 0.9659, 1.825e-14, -0.2588, 0.2588, 0.0, 0.9659, 0.5, 0.0, 0.866, 0.5, 0.0, 0.866, 0.2588, 0.0, 0.9659, 0.9659, -9.125e-15, 0.2588, 0.866, 7.429e-08, 0.5, 0.866, 7.429e-08, 0.5, 0.9659, 9.125e-15, 0.2588, 0.9659, 9.125e-15, 0.2588, 1.0, -9.125e-15, 9.568e-09, 1.0, 9.125e-15, -9.568e-09, 0.9659, -9.125e-15, 0.2588, 0.7071, 7.429e-08, 0.7071, 0.866, 7.429e-08, 0.5, 0.866, 7.429e-08, 0.5, 0.7071, 7.429e-08, 0.7071, -0.5, -1.052e-07, -0.866, -0.2588, -1.161e-07, -0.9659, -0.2588, -1.161e-07, -0.9659, -0.5, -1.052e-07, -0.866, 0.2588, 1.161e-07, 0.9659, 0.0, 1.207e-07, 1.0, 0.0, 1.207e-07, 1.0, 0.2588, 1.161e-07, 0.9659, -0.7071, -7.429e-08, -0.7071, -0.5, -1.052e-07, -0.866, -0.5, -1.052e-07, -0.866, -0.7071, -7.429e-08, -0.7071, 0.0, 1.0, 0.0, 0.0, 1.0, 0.0, 0.0, 1.0, 0.0, 0.0, 1.0, 0.0, 0.0, -1.0, -6.2e-08, 0.0, -1.0, -2.48e-08, 0.0, -1.0, -2.48e-08, 0.0, -1.0, -6.2e-08, 0.0, 1.0, -9.612e-08, 0.0, 1.0, -9.612e-08, 0.0, 1.0, -1.922e-07, 0.0, 1.0, -1.922e-07, 0.0, 1.0, 0.0, 0.0, 1.0, 0.0, 0.0, 1.0, 0.0, 0.0, 1.0, 0.0, 0.0, -1.0, 9.921e-08, 0.0, -1.0, 9.921e-08, 0.0, -1.0, -4.96e-08, 0.0, -1.0, -4.96e-08, 0.0, 1.0, 0.0, 0.0, 1.0, 0.0, 0.0, 1.0, 0.0, 0.0, 1.0, 0.0, 0.0, 1.0, 9.612e-08, 0.0, 1.0, 9.612e-08, 0.0, 1.0, 6.408e-08, 0.0, 1.0, 6.408e-08, 0.0, 1.0, 0.0, 0.0, 1.0, 0.0, 0.0, 1.0, 0.0, 0.0, 1.0, 0.0, 0.0, 1.0, 6.408e-08, 0.0, 1.0, -1.442e-07, 0.0, 1.0, -1.442e-07, 0.0, 1.0, 6.408e-08, 0.0, 1.0, 0.0, 0.0, 1.0, 0.0, 0.0, 1.0, 0.0, 0.0, 1.0, 0.0, 0.0, -1.0, 2.48e-08, 0.0, -1.0, -4.96e-08, 0.0, -1.0, -4.96e-08, 0.0, -1.0, 2.48e-08, 0.0, 1.0, 0.0, 0.0, 1.0, 0.0, 0.0, 1.0, 0.0, 0.0, 1.0, 0.0, 0.0, 1.0, 0.0, 0.0, 1.0, 0.0, 0.0, 1.0, 0.0, 0.0, 1.0, 0.0, 0.0, 1.0, 0.0, 0.0, 1.0, 0.0, 0.0, 1.0, 0.0, 0.0, 1.0, 0.0, 0.0, 1.0, 0.0, 0.0, 1.0, 0.0, 0.0, 1.0, 0.0, 0.0, 1.0, 0.0, 0.0, 1.0, 0.0, 0.0, 1.0, 0.0, 0.0, 1.0, 0.0, 0.0, 1.0, 0.0, 0.0, 1.0, 0.0, 0.0, 1.0, 0.0, 0.0, 1.0, 0.0, 0.0, 1.0, 0.0, 0.0, 1.0, 0.0, 0.0, 1.0, 0.0, 0.0, 1.0, 0.0, 0.0, 1.0, 0.0, 0.0, 1.0, 0.0, 0.0, 1.0, 0.0, 0.0, 1.0, 0.0, 0.0, 1.0, 0.0, 0.0, -1.0, -7.44e-08, 0.0, -1.0, 6.2e-08, 0.0, -1.0, 6.2e-08, 0.0, -1.0, -7.44e-08, 0.0, 1.0, 0.0, 0.0, 1.0, 0.0, 0.0, 1.0, 0.0, 0.0, 1.0, 0.0, 0.0, 1.0, 0.0, 0.0, 1.0, 0.0, 0.0, 1.0, 0.0, 0.0, 1.0, 0.0, 0.0, -1.0, -9.921e-08, 0.0, -1.0, -9.921e-08, 0.0, -1.0, 4.96e-08, 0.0, -1.0, 4.96e-08, 0.0, 1.0, 2.563e-07, 0.0, 1.0, 2.563e-07, 0.0, 1.0, 6.408e-08, 0.0, 1.0, 6.408e-08, -0.2588, 0.0, 0.9659, 0.0, 0.0, 1.0, 0.0, 0.0, 1.0, -0.2588, 0.0, 0.9659, 0.0, 0.0, -1.0, 0.2588, 0.0, -0.9659, 0.2588, 0.0, -0.9659, 0.0, 0.0, -1.0, 0.5, 0.0, -0.866, 0.7071, 0.0, -0.7071, 0.7071, 0.0, -0.7071, 0.5, 0.0, -0.866, -0.7071, 0.0, -0.7071, -0.5, 0.0, -0.866, -0.5, 0.0, -0.866, -0.7071, 0.0, -0.7071, -0.866, 0.0, -0.5, -0.7071, 0.0, -0.7071, -0.7071, 0.0, -0.7071, -0.866, 0.0, -0.5, 0.0, 0.0, 1.0, 0.2588, 0.0, 0.9659, 0.2588, 0.0, 0.9659, 0.0, 0.0, 1.0, -1.0, 0.0, 0.0, -0.9659, 0.0, -0.2588, -0.9659, 0.0, -0.2588, -1.0, 0.0, 0.0, -0.2588, 0.0, 0.9659, -0.5, 0.0, 0.866, -0.5, 0.0, 0.866, -0.2588, 0.0, 0.9659, -0.9659, 0.0, 0.2588, -1.0, 0.0, 0.0, -1.0, 0.0, 0.0, -0.9659, 0.0, 0.2588, -0.866, 0.0, 0.5, -0.9659, 0.0, 0.2588, -0.9659, 0.0, 0.2588, -0.866, 0.0, 0.5, -0.5, 0.0, 0.866, -0.7071, 0.0, 0.7071, -0.7071, 0.0, 0.7071, -0.5, 0.0, 0.866, -0.7071, 0.0, 0.7071, -0.866, 0.0, 0.5, -0.866, 0.0, 0.5, -0.7071, 0.0, 0.7071, -0.9659, 0.0, -0.2588, -0.866, 0.0, -0.5, -0.866, 0.0, -0.5, -0.9659, 0.0, -0.2588, 0.9659, 0.0, 0.2588, 0.866, 0.0, 0.5, 0.866, 0.0, 0.5, 0.9659, 0.0, 0.2588, -0.7071, 7.429e-08, 0.7071, -0.866, 7.429e-08, 0.5, -0.866, 7.429e-08, 0.5, -0.7071, 7.429e-08, 0.7071, 0.2588, -7.496e-08, -0.9659, 0.2588, -7.496e-08, -0.9659, 0.0, -7.755e-08, -1.0, 0.0, -7.755e-08, -1.0, 0.2588, 0.0, -0.9659, 0.5, 0.0, -0.866, 0.5, 0.0, -0.866, 0.2588, 0.0, -0.9659, 0.5, 0.0, 0.866, 0.7071, 0.0, 0.7071, 0.7071, 0.0, 0.7071, 0.5, 0.0, 0.866, 0.9659, 0.0, 0.2588, 1.0, 0.0, 0.0, 1.0, 0.0, 0.0, 0.9659, 0.0, 0.2588, 0.7071, 0.0, -0.7071, 0.866, 0.0, -0.5, 0.866, 0.0, -0.5, 0.7071, 0.0, -0.7071, 0.9659, 0.0, -0.2588, 1.0, 0.0, 0.0, 1.0, 0.0, 0.0, 0.9659, 0.0, -0.2588, -0.5, 0.0, -0.866, -0.2588, 0.0, -0.9659, -0.2588, 0.0, -0.9659, -0.5, 0.0, -0.866, 0.7071, 0.0, 0.7071, 0.866, 0.0, 0.5, 0.866, 0.0, 0.5, 0.7071, 0.0, 0.7071, 0.9659, 0.0, -0.2588, 0.866, 0.0, -0.5, 0.866, 0.0, -0.5, 0.9659, 0.0, -0.2588, 0.0, 1.0, 1.922e-07, 0.0, 1.0, 1.922e-07, 0.0, 1.0, 2.563e-07, 0.0, 1.0, 2.563e-07, 0.0, 1.0, 0.0, 0.0, 1.0, 0.0, 0.0, 1.0, 0.0, 0.0, 1.0, 0.0, 0.0, 1.0, -1.842e-07, 0.0, 1.0, 3.204e-08, 0.0, 1.0, 3.204e-08, 0.0, 1.0, -1.842e-07, 0.0, 1.0, 3.204e-08, 0.0, 1.0, 3.204e-08, 0.0, 1.0, -3.204e-08, 0.0, 1.0, -3.204e-08, 0.0, 1.0, -1.922e-07, 0.0, 1.0, -1.922e-07, 0.0, 1.0, -9.612e-08, 0.0, 1.0, -9.612e-08, 0.0, -1.0, 7.44e-08, 0.0, -1.0, 4.96e-08, 0.0, -1.0, 4.96e-08, 0.0, -1.0, 7.44e-08, 0.0, 1.0, 0.0, 0.0, 1.0, 1.442e-07, 0.0, 1.0, 1.442e-07, 0.0, 1.0, 0.0, 0.0, 1.0, 8.351e-15, 0.0, 1.0, 1.442e-07, 0.0, 1.0, 1.442e-07, 0.0, 1.0, 4.935e-15, 0.0, 1.0, -9.612e-08, 0.0, 1.0, -9.612e-08, 0.0, 1.0, 3.204e-08, 0.0, 1.0, 3.204e-08, 0.0, 1.0, 1.602e-07, 0.0, 1.0, 3.204e-08, 0.0, 1.0, 3.204e-08, 0.0, 1.0, 1.602e-07, 0.0, 1.0, -1.922e-07, 0.0, 1.0, 8.351e-15, 0.0, 1.0, 4.935e-15, 0.0, 1.0, -1.922e-07, 0.0, 1.0, 1.602e-07, 0.0, 1.0, 1.602e-07, 0.0, 1.0, 9.612e-08, 0.0, 1.0, 9.612e-08, 0.0, 1.0, -1.842e-07, 0.0, 1.0, -4.005e-08, 0.0, 1.0, -4.005e-08, 0.0, 1.0, -1.842e-07, 0.0, -1.0, 6.2e-08, 0.0, -1.0, 1.044e-15, 0.0, -1.0, 1.234e-15, 0.0, -1.0, 6.2e-08, 0.0, -1.0, 3.1e-08, 0.0, -1.0, -3.1e-08, 0.0, -1.0, -3.1e-08, 0.0, -1.0, 3.1e-08, 0.0, 1.0, -1.442e-07, 0.0, 1.0, 0.0, 0.0, 1.0, 0.0, 0.0, 1.0, -1.442e-07, 0.0, -1.0, -2.48e-08, 0.0, -1.0, 4.96e-08, 0.0, -1.0, 4.96e-08, 0.0, -1.0, -2.48e-08, 0.0, 1.0, -3.204e-08, 0.0, 1.0, -3.204e-08, 0.0, 1.0, -9.612e-08, 0.0, 1.0, -9.612e-08, 0.0, 1.0, 9.612e-08, 0.0, 1.0, 9.612e-08, 0.0, 1.0, 1.922e-07, 0.0, 1.0, 1.922e-07, 0.0, 1.0, 1.442e-07, 0.0, 1.0, 0.0, 0.0, 1.0, 0.0, 0.0, 1.0, 1.442e-07, 0.0, 1.0, 0.0, 0.0, 1.0, 0.0, 0.0, 1.0, 0.0, 0.0, 1.0, 0.0, 0.0, 1.0, 6.408e-08, 0.0, 1.0, 6.408e-08, 0.0, 1.0, 6.408e-08, 0.0, 1.0, 6.408e-08, 0.0, 1.0, -1.922e-07, 0.0, 1.0, -1.922e-07, 0.0, 1.0, -1.922e-07, 0.0, 1.0, -1.922e-07, -0.866, 3.517e-08, 0.5, -0.866, 3.517e-08, 0.5, -0.7071, 5.134e-08, 0.7071, -0.7071, 5.134e-08, 0.7071])] * 3)])

# ---- objects
ob_shape_6_indexedfaceset = bpy.data.objects.new('SHAPE_6_IndexedFaceSet', me_shape_6_indexedfaceset)

# ---- transforms, parenting, visibility, modifiers, constraints
ob_shape_6_indexedfaceset.location = (0.0, 0.0, 0.0)
ob_shape_6_indexedfaceset.rotation_euler = (-1.571, -0.0, -0.0)
ob_shape_6_indexedfaceset.scale = (2.54, 2.54, 2.54)
_m = ob_shape_6_indexedfaceset.modifiers.new('Bevel', 'BEVEL')
_m.width = 0.02
_m.width_pct = 0.02
_m.segments = 5
_m = ob_shape_6_indexedfaceset.modifiers.new('Auto Smooth', 'NODES')
_m.node_group = ng_auto_smooth
_gi = [s.identifier for s in ng_auto_smooth.interface.items_tree if s.item_type == 'SOCKET' and s.in_out == 'INPUT']
_m[_gi[1]] = 0.5236  # Angle

# ---- collection membership
col_collection.objects.link(ob_shape_6_indexedfaceset)

# ---- scene / render settings (as saved in the file)
scene.frame_start = 1; scene.frame_end = 250; scene.frame_set(1)
scene.render.engine = 'BLENDER_EEVEE_NEXT'
scene.cycles.use_denoising = False
scene.cycles.samples = 128
scene.cycles.sampling_pattern = 'TABULATED_SOBOL'
scene.cycles.use_adaptive_sampling = False
scene.cycles.use_light_tree = False
scene.eevee.ray_tracing_options.trace_max_roughness = 0.0
scene.view_settings.view_transform = 'Filmic'
bpy.context.view_layer.update()

# ---- added for rendering (the .blend has no active camera and no usable light): camera, sun
cam_auto = bpy.data.cameras.new('AutoCamera')
cam_auto.lens = 50.0
cam_auto.sensor_width = 36.0
cam_auto.clip_end = 1000.0
ob_auto_camera = bpy.data.objects.new('AutoCamera', cam_auto)
scene.collection.objects.link(ob_auto_camera)
ob_auto_camera.location = (8.64033, -10.3684, 7.46226)
ob_auto_camera.rotation_euler = (1.09748, -7.21219e-08, 0.694738)
scene.camera = ob_auto_camera
light_auto_sun = bpy.data.lights.new('AutoSun', 'SUN')
light_auto_sun.energy = 3.0
light_auto_sun.angle = 0.0523599
ob_auto_sun = bpy.data.objects.new('AutoSun', light_auto_sun)
scene.collection.objects.link(ob_auto_sun)
ob_auto_sun.rotation_euler = (0.872665, 0.174533, 0.523599)
bpy.context.view_layer.update()
